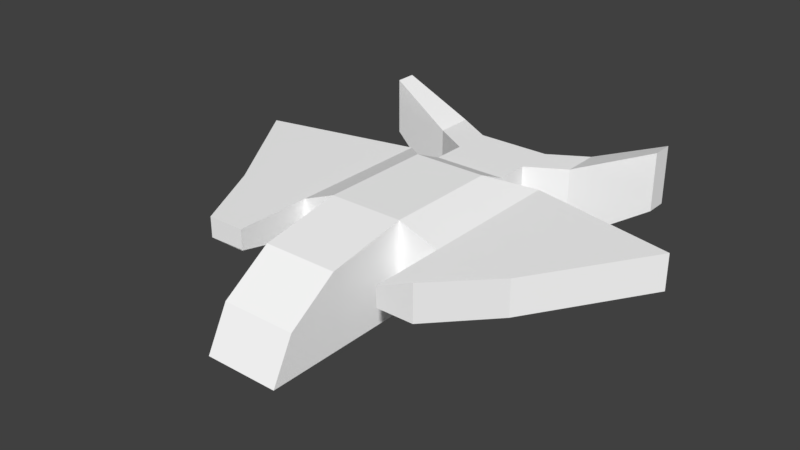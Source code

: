# Source: SpaceShip.blend  (saved by Blender 2.79.0; exported with 4.5.12 LTS)
import bpy
from mathutils import Matrix  # noqa: F401  (used for matrix-valued properties, if any)

bpy.ops.wm.read_factory_settings(use_empty=True)
scene = bpy.context.scene
scene.name = 'Scene'

# ---- collections
col_collection_1 = bpy.data.collections.new('Collection 1'); scene.collection.children.link(col_collection_1)

# ---- materials (node trees are filled in below, after node groups)
mat_c__lbremasteredrequiem_pc_nzp_models_vmodels_karambit2 = bpy.data.materials.new('C:\\lbremasteredrequiem\\pc\\nzp\\models\\VModels\\karambit2')
mat_c__lbremasteredrequiem_pc_nzp_models_vmodels_karambit2.alpha_threshold = 0.0
mat_c__lbremasteredrequiem_pc_nzp_models_vmodels_karambit2.use_transparent_shadow = False
mat_c__lbremasteredrequiem_pc_nzp_models_vmodels_karambit2.diffuse_color = (1.0, 1.0, 1.0, 1.0)
mat_c__lbremasteredrequiem_pc_nzp_models_vmodels_karambit2.roughness = 0.5

# ---- material node trees

# ---- world
world_world = bpy.data.worlds.new('World'); scene.world = world_world
world_world.color = (0.05088, 0.05088, 0.05088)
world_world.use_sun_shadow = False
world_world.sun_shadow_jitter_overblur = 0.0
world_world.cycles.sampling_method = 'MANUAL'

# ---- meshes
me_c__lbremasteredrequiem_pc_nzp_models_vmodels_karambit2 = bpy.data.meshes.new('C:\\lbremasteredrequiem\\pc\\nzp\\models\\VModels\\karambit2')
me_c__lbremasteredrequiem_pc_nzp_models_vmodels_karambit2.from_pydata([(-1.042, -1.941, -1.01), (-1.042, -1.941, 1.369), (-1.042, 1.178, -1.01), (-1.042, 1.178, 1.369), (0.958, -1.941, -1.01), (0.958, -1.941, 1.369), (0.958, 1.178, -1.01), (0.958, 1.178, 1.369), (-1.042, -4.102, -1.01), (-1.042, -4.102, 0.9897), (0.958, -4.102, -1.01), (0.958, -4.102, 0.9897), (-1.042, -6.003, -1.01), (-1.042, -5.412, 0.1046), (0.958, -6.003, -1.01), (0.958, -5.412, 0.1046), (-1.042, 2.033, -1.01), (-1.042, 2.033, 0.9897), (0.958, 2.033, -1.01), (0.958, 2.033, 0.9897), (-1.978, -1.941, 0.007555), (-1.978, -1.941, 0.9897), (-1.978, 2.094, 0.007555), (-1.978, 2.094, 0.9897), (2.037, -1.941, 0.02791), (2.037, -1.941, 0.9897), (2.037, 2.054, 0.02791), (2.037, 2.054, 0.9897), (3.991, -1.941, 0.02791), (3.991, -1.941, 0.9897), (6.006, 1.178, 0.02791), (6.006, 1.178, 0.9897), (-4.075, -1.941, 0.007555), (-4.075, -1.941, 0.9897), (-6.111, 1.178, 0.007555), (-6.111, 1.178, 0.9897), (-1.978, -4.018, 0.4643), (-1.978, -4.018, 0.9897), (-2.996, -4.018, 0.4439), (-2.996, -4.018, 0.9897), (2.037, -3.977, 0.4642), (2.037, -3.977, 0.9897), (3.014, -3.977, 0.4642), (3.014, -3.977, 1.426), (-1.042, 2.949, -1.01), (-1.042, 2.949, 0.9897), (0.958, 2.949, -1.01), (0.958, 2.949, 0.9897), (-1.042, 3.987, -1.01), (-1.042, 3.987, 0.9897), (0.958, 3.987, -1.01), (0.958, 3.987, 0.9897), (-2.08, 3.56, -1.01), (-2.08, 3.56, 0.9897), (-2.08, 4.598, -1.01), (-2.08, 4.598, 0.9897), (1.976, 3.56, -1.01), (1.976, 3.56, 0.9897), (1.976, 4.598, -1.01), (1.976, 4.598, 0.9897), (4.073, 4.026, 0.3044), (4.073, 4.026, 1.866), (4.073, 4.598, 0.3044), (4.073, 4.598, 1.866), (-4.014, 4.026, 0.3044), (-4.014, 4.026, 1.866), (-4.014, 4.598, 0.3044), (-4.014, 4.598, 1.866), (-1.978, -4.018, 0.4439)], [], [(3, 2, 22, 23), (2, 3, 17, 16), (7, 5, 25, 27), (4, 5, 11, 10), (2, 6, 4, 0), (7, 3, 1, 5), (8, 10, 14, 12), (1, 0, 8, 9), (0, 4, 10, 8), (5, 1, 9, 11), (14, 15, 13, 12), (9, 8, 12, 13), (11, 9, 13, 15), (10, 11, 15, 14), (19, 18, 46, 47), (7, 6, 18, 19), (6, 2, 16, 18), (3, 7, 19, 17), (22, 20, 32, 34), (0, 1, 21, 20), (1, 3, 23, 21), (2, 0, 20, 22), (25, 24, 40, 41), (6, 7, 27, 26), (5, 4, 24, 25), (4, 6, 26, 24), (30, 31, 29, 28), (24, 26, 30, 28), (27, 25, 29, 31), (26, 27, 31, 30), (32, 33, 35, 34), (23, 22, 34, 35), (21, 33, 39, 37), (21, 23, 35, 33), (36, 37, 39, 38), (33, 32, 38, 39), (20, 21, 37, 68), (32, 20, 68, 38), (41, 40, 42, 43), (24, 28, 42, 40), (29, 25, 41, 43), (28, 29, 43, 42), (45, 47, 51, 49), (18, 16, 44, 46), (17, 19, 47, 45), (16, 17, 45, 44), (48, 49, 51, 50), (45, 49, 55, 53), (46, 50, 58, 56), (46, 44, 48, 50), (55, 54, 66, 67), (44, 45, 53, 52), (48, 44, 52, 54), (49, 48, 54, 55), (59, 57, 61, 63), (50, 51, 59, 58), (47, 46, 56, 57), (51, 47, 57, 59), (61, 60, 62, 63), (57, 56, 60, 61), (56, 58, 62, 60), (58, 59, 63, 62), (64, 65, 67, 66), (53, 55, 67, 65), (52, 53, 65, 64), (54, 52, 64, 66)])
_uv = me_c__lbremasteredrequiem_pc_nzp_models_vmodels_karambit2.uv_layers.new(name='C:\\lbremasteredrequiem\\pc\\nzp\\models\\VModels\\karambit2')
_uv.uv.foreach_set('vector', [0.0, 0.0, 0.0, 0.0, 0.0, 0.0, 0.0, 0.0, 0.0, 0.0, 0.0, 0.0, 0.0, 0.0, 0.0, 0.0, 0.0, 0.0, 0.0, 0.0, 0.0, 0.0, 0.0, 0.0, 0.0, 0.0, 0.0, 0.0, 0.0, 0.0, 0.0, 0.0, 0.0, 0.0, 0.0, 0.0, 0.0, 0.0, 0.0, 0.0, 0.0, 0.0, 0.0, 0.0, 0.0, 0.0, 0.0, 0.0, 0.0, 0.0, 0.0, 0.0, 0.0, 0.0, 0.0, 0.0, 0.0, 0.0, 0.0, 0.0, 0.0, 0.0, 0.0, 0.0, 0.0, 0.0, 0.0, 0.0, 0.0, 0.0, 0.0, 0.0, 0.0, 0.0, 0.0, 0.0, 0.0, 0.0, 0.0, 0.0, 0.0, 0.0, 0.0, 0.0, 0.0, 0.0, 0.0, 0.0, 0.0, 0.0, 0.0, 0.0, 0.0, 0.0, 0.0, 0.0, 0.0, 0.0, 0.0, 0.0, 0.0, 0.0, 0.0, 0.0, 0.0, 0.0, 0.0, 0.0, 0.0, 0.0, 0.0, 0.0, 0.0, 0.0, 0.0, 0.0, 0.0, 0.0, 0.0, 0.0, 0.0, 0.0, 0.0, 0.0, 0.0, 0.0, 0.0, 0.0, 0.0, 0.0, 0.0, 0.0, 0.0, 0.0, 0.0, 0.0, 0.0, 0.0, 0.0, 0.0, 0.0, 0.0, 0.0, 0.0, 0.0, 0.0, 0.0, 0.0, 0.0, 0.0, 0.0, 0.0, 0.0, 0.0, 0.0, 0.0, 0.0, 0.0, 0.0, 0.0, 0.0, 0.0, 0.0, 0.0, 0.0, 0.0, 0.0, 0.0, 0.0, 0.0, 0.0, 0.0, 0.0, 0.0, 0.0, 0.0, 0.0, 0.0, 0.0, 0.0, 0.0, 0.0, 0.0, 0.0, 0.0, 0.0, 0.0, 0.0, 0.0, 0.0, 0.0, 0.0, 0.0, 0.0, 0.0, 0.0, 0.0, 0.0, 0.0, 0.0, 0.0, 0.0, 0.0, 0.0, 0.0, 0.0, 0.0, 0.0, 0.0, 0.0, 0.0, 0.0, 0.0, 0.0, 0.0, 0.0, 0.0, 0.0, 0.0, 0.0, 0.0, 0.0, 0.0, 0.0, 0.0, 0.0, 0.0, 0.0, 0.0, 0.0, 0.0, 0.0, 0.0, 0.0, 0.0, 0.0, 0.0, 0.0, 0.0, 0.0, 0.0, 0.0, 0.0, 0.0, 0.0, 0.0, 0.0, 0.0, 0.0, 0.0, 0.0, 0.0, 0.0, 0.0, 0.0, 0.0, 0.0, 0.0, 0.0, 0.0, 0.0, 0.0, 0.0, 0.0, 0.0, 0.0, 0.0, 0.0, 0.0, 0.0, 0.0, 0.0, 0.0, 0.0, 0.0, 0.0, 0.0, 0.0, 0.0, 0.0, 0.0, 0.0, 0.0, 0.0, 0.0, 0.0, 0.0, 0.0, 0.0, 0.0, 0.0, 0.0, 0.0, 0.0, 0.0, 0.0, 0.0, 0.0, 0.0, 0.0, 0.0, 0.0, 0.0, 0.0, 0.0, 0.0, 0.0, 0.0, 0.0, 0.0, 0.0, 0.0, 0.0, 0.0, 0.0, 0.0, 0.0, 0.0, 0.0, 0.0, 0.0, 0.0, 0.0, 0.0, 0.0, 0.0, 0.0, 0.0, 0.0, 0.0, 0.0, 0.0, 0.0, 0.0, 0.0, 0.0, 0.0, 0.0, 0.0, 0.0, 0.0, 0.0, 0.0, 0.0, 0.0, 0.0, 0.0, 0.0, 0.0, 0.0, 0.0, 0.0, 0.0, 0.0, 0.0, 0.0, 0.0, 0.0, 0.0, 0.0, 0.0, 0.0, 0.0, 0.0, 0.0, 0.0, 0.0, 0.0, 0.0, 0.0, 0.0, 0.0, 0.0, 0.0, 0.0, 0.0, 0.0, 0.0, 0.0, 0.0, 0.0, 0.0, 0.0, 0.0, 0.0, 0.0, 0.0, 0.0, 0.0, 0.0, 0.0, 0.0, 0.0, 0.0, 0.0, 0.0, 0.0, 0.0, 0.0, 0.0, 0.0, 0.0, 0.0, 0.0, 0.0, 0.0, 0.0, 0.0, 0.0, 0.0, 0.0, 0.0, 0.0, 0.0, 0.0, 0.0, 0.0, 0.0, 0.0, 0.0, 0.0, 0.0, 0.0, 0.0, 0.0, 0.0, 0.0, 0.0, 0.0, 0.0, 0.0, 0.0, 0.0, 0.0, 0.0, 0.0, 0.0, 0.0, 0.0, 0.0, 0.0, 0.0, 0.0, 0.0, 0.0, 0.0, 0.0, 0.0, 0.0, 0.0, 0.0, 0.0, 0.0, 0.0, 0.0, 0.0, 0.0, 0.0, 0.0, 0.0, 0.0, 0.0, 0.0, 0.0, 0.0, 0.0, 0.0, 0.0, 0.0, 0.0, 0.0, 0.0, 0.0, 0.0, 0.0, 0.0, 0.0, 0.0, 0.0, 0.0, 0.0, 0.0, 0.0, 0.0, 0.0, 0.0, 0.0, 0.0, 0.0, 0.0, 0.0, 0.0, 0.0, 0.0, 0.0, 0.0, 0.0, 0.0, 0.0, 0.0, 0.0, 0.0, 0.0, 0.0, 0.0, 0.0, 0.0, 0.0, 0.0, 0.0, 0.0, 0.0, 0.0, 0.0, 0.0, 0.0, 0.0, 0.0, 0.0, 0.0, 0.0, 0.0, 0.0, 0.0, 0.0, 0.0, 0.0, 0.0])
me_c__lbremasteredrequiem_pc_nzp_models_vmodels_karambit2.materials.append(mat_c__lbremasteredrequiem_pc_nzp_models_vmodels_karambit2)
me_c__lbremasteredrequiem_pc_nzp_models_vmodels_karambit2.use_remesh_preserve_volume = False
me_c__lbremasteredrequiem_pc_nzp_models_vmodels_karambit2.use_remesh_preserve_attributes = False
me_c__lbremasteredrequiem_pc_nzp_models_vmodels_karambit2.use_mirror_vertex_groups = False
me_c__lbremasteredrequiem_pc_nzp_models_vmodels_karambit2.update()

# ---- objects
ob_c__lbremasteredrequiem_pc_nzp_models_vmodels_karambit2 = bpy.data.objects.new('C:\\lbremasteredrequiem\\pc\\nzp\\models\\VModels\\karambit2', me_c__lbremasteredrequiem_pc_nzp_models_vmodels_karambit2)

# ---- transforms, parenting, visibility, modifiers, constraints
ob_c__lbremasteredrequiem_pc_nzp_models_vmodels_karambit2.location = (0.0, 0.0, 0.0)
ob_c__lbremasteredrequiem_pc_nzp_models_vmodels_karambit2.lineart.crease_threshold = 0.0

# ---- collection membership
col_collection_1.objects.link(ob_c__lbremasteredrequiem_pc_nzp_models_vmodels_karambit2)

# ---- scene / render settings (as saved in the file)
scene.frame_start = 1; scene.frame_end = 250; scene.frame_set(3)
scene.render.engine = 'BLENDER_EEVEE_NEXT'
scene.render.resolution_percentage = 50
scene.render.dither_intensity = 0.0
scene.cycles.use_denoising = False
scene.cycles.samples = 128
scene.cycles.sampling_pattern = 'TABULATED_SOBOL'
scene.cycles.use_adaptive_sampling = False
scene.cycles.use_light_tree = False
scene.cycles.blur_glossy = 0.0
scene.cycles.sample_clamp_indirect = 0.0
scene.view_settings.view_transform = 'Standard'
bpy.context.view_layer.update()

# ---- added for rendering (the .blend has no active camera and no usable light): camera, sun
cam_auto = bpy.data.cameras.new('AutoCamera')
cam_auto.lens = 50.0
cam_auto.sensor_width = 36.0
cam_auto.clip_end = 1000.0
ob_auto_camera = bpy.data.objects.new('AutoCamera', cam_auto)
scene.collection.objects.link(ob_auto_camera)
ob_auto_camera.location = (15.0798, -18.8607, 12.5336)
ob_auto_camera.rotation_euler = (1.09748, -7.21219e-08, 0.694738)
scene.camera = ob_auto_camera
light_auto_sun = bpy.data.lights.new('AutoSun', 'SUN')
light_auto_sun.energy = 3.0
light_auto_sun.angle = 0.0523599
ob_auto_sun = bpy.data.objects.new('AutoSun', light_auto_sun)
scene.collection.objects.link(ob_auto_sun)
ob_auto_sun.rotation_euler = (0.872665, 0.174533, 0.523599)
bpy.context.view_layer.update()
